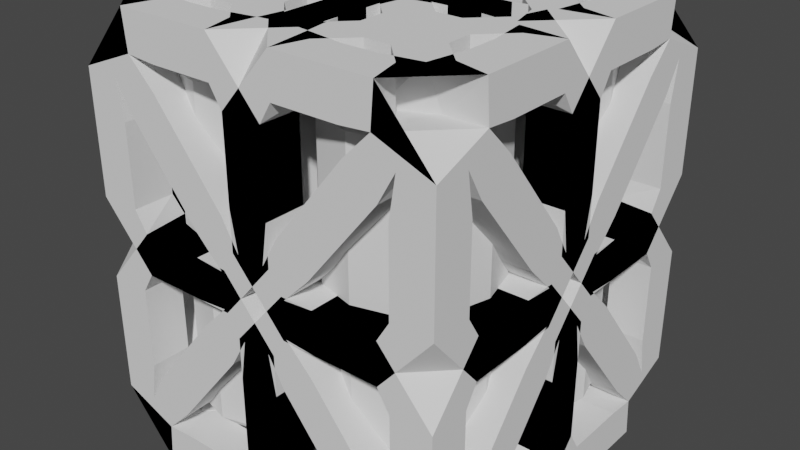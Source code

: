 # Source: Propane_big.blend  (saved by Blender 2.93.21; exported with 4.5.12 LTS)
import bpy
from mathutils import Matrix  # noqa: F401  (used for matrix-valued properties, if any)

bpy.ops.wm.read_factory_settings(use_empty=True)
scene = bpy.context.scene
scene.name = 'Scene'

# ---- collections
col_collection = bpy.data.collections.new('Collection'); scene.collection.children.link(col_collection)

# ---- world
world_world = bpy.data.worlds.new('World'); scene.world = world_world
world_world.use_nodes = True; world_world.node_tree.nodes.clear()
_N = world_world.node_tree.nodes; _L = world_world.node_tree.links
n0 = _N.new('ShaderNodeOutputWorld'); n0.name = 'World Output'; n0.location = (300, 300)
n1 = _N.new('ShaderNodeBackground'); n1.name = 'Background'; n1.location = (10, 300)
n1.inputs[0].default_value = (0.05088, 0.05088, 0.05088, 1.0)
_L.new(n1.outputs[0], n0.inputs[0])
n0.is_active_output = True
world_world.color = (0.05088, 0.05088, 0.05088)
world_world.use_sun_shadow = False
world_world.sun_shadow_jitter_overblur = 0.0

# ---- meshes
me_cylinder = bpy.data.meshes.new('Cylinder')
me_cylinder.from_pydata([(1.0, -0.9978, -2.409), (1.0, -0.9978, 2.407), (1.0, -0.0495, -2.012), (1.0, -0.0495, 2.01), (1.474, -0.1766, -2.012), (1.474, -0.1766, 2.01), (1.821, -0.5237, -2.012), (1.821, -0.5237, 2.01), (1.948, -0.9978, -2.012), (1.948, -0.9978, 2.01), (1.821, -1.472, -2.012), (1.821, -1.472, 2.01), (1.474, -1.819, -2.012), (1.474, -1.819, 2.01), (1.0, -1.946, -2.012), (1.0, -1.946, 2.01), (0.5258, -1.819, -2.012), (0.5258, -1.819, 2.01), (0.1787, -1.472, -2.012), (0.1787, -1.472, 2.01), (0.05167, -0.9978, -2.012), (0.05167, -0.9978, 2.01), (0.1787, -0.5237, -2.012), (0.1787, -0.5237, 2.01), (0.5258, -0.1766, -2.012), (0.5258, -0.1766, 2.01), (1.0, -0.2866, 2.257), (1.0, -0.5237, 2.348), (1.0, -0.7608, 2.393), (1.119, -0.7925, 2.393), (1.237, -0.5872, 2.348), (1.356, -0.3819, 2.257), (1.205, -0.8793, 2.393), (1.411, -0.7608, 2.348), (1.616, -0.6422, 2.257), (1.237, -0.9978, 2.393), (1.474, -0.9978, 2.348), (1.711, -0.9978, 2.257), (1.205, -1.116, 2.393), (1.411, -1.235, 2.348), (1.616, -1.353, 2.257), (1.119, -1.203, 2.393), (1.237, -1.408, 2.348), (1.356, -1.614, 2.257), (1.0, -1.235, 2.393), (1.0, -1.472, 2.348), (1.0, -1.709, 2.257), (0.8815, -1.203, 2.393), (0.7629, -1.408, 2.348), (0.6444, -1.614, 2.257), (0.7947, -1.116, 2.393), (0.5894, -1.235, 2.348), (0.384, -1.353, 2.257), (0.7629, -0.9978, 2.393), (0.5258, -0.9978, 2.348), (0.2888, -0.9978, 2.257), (0.7947, -0.8793, 2.393), (0.5894, -0.7608, 2.348), (0.384, -0.6422, 2.257), (0.8815, -0.7925, 2.393), (0.7629, -0.5872, 2.348), (0.6444, -0.3819, 2.257), (1.356, -0.3819, -2.259), (1.237, -0.5872, -2.349), (1.119, -0.7925, -2.394), (1.0, -0.7608, -2.394), (1.0, -0.5237, -2.349), (1.0, -0.2866, -2.259), (1.616, -0.6422, -2.259), (1.411, -0.7608, -2.349), (1.205, -0.8793, -2.394), (1.711, -0.9978, -2.259), (1.474, -0.9978, -2.349), (1.237, -0.9978, -2.394), (1.616, -1.353, -2.259), (1.411, -1.235, -2.349), (1.205, -1.116, -2.394), (1.356, -1.614, -2.259), (1.237, -1.408, -2.349), (1.119, -1.203, -2.394), (1.0, -1.709, -2.259), (1.0, -1.472, -2.349), (1.0, -1.235, -2.394), (0.6444, -1.614, -2.259), (0.7629, -1.408, -2.349), (0.8815, -1.203, -2.394), (0.384, -1.353, -2.259), (0.5894, -1.235, -2.349), (0.7947, -1.116, -2.394), (0.2888, -0.9978, -2.259), (0.5258, -0.9978, -2.349), (0.7629, -0.9978, -2.394), (0.384, -0.6422, -2.259), (0.5894, -0.7608, -2.349), (0.7947, -0.8793, -2.394), (0.6444, -0.3819, -2.259), (0.7629, -0.5872, -2.349), (0.8815, -0.7925, -2.394), (1.0, -0.0495, -1.207), (1.0, -0.0495, -0.403), (1.0, -0.0495, 0.4013), (1.0, -0.0495, 1.206), (1.474, -0.1766, 1.206), (1.474, -0.1766, 0.4013), (1.474, -0.1766, -0.403), (1.474, -0.1766, -1.207), (1.821, -0.5237, 1.206), (1.821, -0.5237, 0.4013), (1.821, -0.5237, -0.403), (1.821, -0.5237, -1.207), (1.948, -0.9978, 1.206), (1.948, -0.9978, 0.4013), (1.948, -0.9978, -0.403), (1.948, -0.9978, -1.207), (1.821, -1.472, 1.206), (1.821, -1.472, 0.4013), (1.821, -1.472, -0.403), (1.821, -1.472, -1.207), (1.474, -1.819, 1.206), (1.474, -1.819, 0.4013), (1.474, -1.819, -0.403), (1.474, -1.819, -1.207), (1.0, -1.946, 1.206), (1.0, -1.946, 0.4013), (1.0, -1.946, -0.403), (1.0, -1.946, -1.207), (0.5258, -1.819, 1.206), (0.5258, -1.819, 0.4013), (0.5258, -1.819, -0.403), (0.5258, -1.819, -1.207), (0.1787, -1.472, 1.206), (0.1787, -1.472, 0.4013), (0.1787, -1.472, -0.403), (0.1787, -1.472, -1.207), (0.05167, -0.9978, 1.206), (0.05167, -0.9978, 0.4013), (0.05167, -0.9978, -0.403), (0.05167, -0.9978, -1.207), (0.1787, -0.5237, 1.206), (0.1787, -0.5237, 0.4013), (0.1787, -0.5237, -0.403), (0.1787, -0.5237, -1.207), (0.5258, -0.1766, 1.206), (0.5258, -0.1766, 0.4013), (0.5258, -0.1766, -0.403), (0.5258, -0.1766, -1.207), (1.0, -0.2866, -2.259), (1.0, -0.0495, -2.012), (1.0, -0.0495, 1.206), (1.0, -0.0495, 2.01), (1.0, -0.9978, -2.409), (1.0, -0.7608, -2.394), (1.0, -0.5237, -2.349), (1.0, -0.0495, -1.207), (1.0, -0.0495, -0.403), (1.0, -0.0495, 0.4013)], [], [(146, 147, 4, 62), (31, 5, 149, 26), (148, 149, 5, 102), (62, 4, 6, 68), (34, 7, 5, 31), (102, 5, 7, 106), (68, 6, 8, 71), (37, 9, 7, 34), (106, 7, 9, 110), (71, 8, 10, 74), (40, 11, 9, 37), (110, 9, 11, 114), (74, 10, 12, 77), (43, 13, 11, 40), (114, 11, 13, 118), (77, 12, 14, 80), (46, 15, 13, 43), (118, 13, 15, 122), (80, 14, 16, 83), (49, 17, 15, 46), (122, 15, 17, 126), (83, 16, 18, 86), (52, 19, 17, 49), (126, 17, 19, 130), (86, 18, 20, 89), (55, 21, 19, 52), (130, 19, 21, 134), (89, 20, 22, 92), (58, 23, 21, 55), (134, 21, 23, 138), (92, 22, 24, 95), (61, 25, 23, 58), (138, 23, 25, 142), (95, 24, 2, 67), (26, 3, 25, 61), (142, 25, 3, 101), (1, 28, 59), (28, 27, 60, 59), (27, 26, 61, 60), (1, 59, 56), (59, 60, 57, 56), (60, 61, 58, 57), (1, 56, 53), (56, 57, 54, 53), (57, 58, 55, 54), (1, 53, 50), (53, 54, 51, 50), (54, 55, 52, 51), (1, 50, 47), (50, 51, 48, 47), (51, 52, 49, 48), (1, 47, 44), (47, 48, 45, 44), (48, 49, 46, 45), (1, 44, 41), (44, 45, 42, 41), (45, 46, 43, 42), (1, 41, 38), (41, 42, 39, 38), (42, 43, 40, 39), (1, 38, 35), (38, 39, 36, 35), (39, 40, 37, 36), (1, 35, 32), (35, 36, 33, 32), (36, 37, 34, 33), (1, 32, 29), (32, 33, 30, 29), (33, 34, 31, 30), (1, 29, 28), (29, 30, 27, 28), (30, 31, 26, 27), (0, 97, 151), (97, 96, 152, 151), (96, 95, 67, 152), (0, 94, 97), (94, 93, 96, 97), (93, 92, 95, 96), (0, 91, 94), (91, 90, 93, 94), (90, 89, 92, 93), (0, 88, 91), (88, 87, 90, 91), (87, 86, 89, 90), (0, 85, 88), (85, 84, 87, 88), (84, 83, 86, 87), (0, 82, 85), (82, 81, 84, 85), (81, 80, 83, 84), (150, 79, 82), (79, 78, 81, 82), (78, 77, 80, 81), (150, 76, 79), (76, 75, 78, 79), (75, 74, 77, 78), (150, 73, 76), (73, 72, 75, 76), (72, 71, 74, 75), (150, 70, 73), (70, 69, 72, 73), (69, 68, 71, 72), (150, 64, 70), (64, 63, 69, 70), (63, 62, 68, 69), (150, 65, 64), (65, 66, 63, 64), (66, 146, 62, 63), (24, 145, 153, 2), (145, 144, 154, 153), (144, 143, 155, 154), (143, 142, 101, 155), (22, 141, 145, 24), (141, 140, 144, 145), (140, 139, 143, 144), (139, 138, 142, 143), (20, 137, 141, 22), (137, 136, 140, 141), (136, 135, 139, 140), (135, 134, 138, 139), (18, 133, 137, 20), (133, 132, 136, 137), (132, 131, 135, 136), (131, 130, 134, 135), (16, 129, 133, 18), (129, 128, 132, 133), (128, 127, 131, 132), (127, 126, 130, 131), (14, 125, 129, 16), (125, 124, 128, 129), (124, 123, 127, 128), (123, 122, 126, 127), (12, 121, 125, 14), (121, 120, 124, 125), (120, 119, 123, 124), (119, 118, 122, 123), (10, 117, 121, 12), (117, 116, 120, 121), (116, 115, 119, 120), (115, 114, 118, 119), (8, 113, 117, 10), (113, 112, 116, 117), (112, 111, 115, 116), (111, 110, 114, 115), (6, 109, 113, 8), (109, 108, 112, 113), (108, 107, 111, 112), (107, 106, 110, 111), (4, 105, 109, 6), (105, 104, 108, 109), (104, 103, 107, 108), (103, 102, 106, 107), (147, 98, 105, 4), (98, 99, 104, 105), (99, 100, 103, 104), (100, 148, 102, 103)])
_uv = me_cylinder.uv_layers.new(name='UVMap')
_uv.uv.foreach_set('vector', [0.75, 0.43, 0.75, 0.49, 0.87, 0.4578, 0.84, 0.4059, 0.34, 0.4059, 0.37, 0.4578, 0.25, 0.49, 0.25, 0.43, 1.0, 0.9, 1.0, 1.0, 0.9167, 1.0, 0.9167, 0.9, 0.84, 0.4059, 0.87, 0.4578, 0.9578, 0.37, 0.9059, 0.34, 0.4059, 0.34, 0.4578, 0.37, 0.37, 0.4578, 0.34, 0.4059, 0.9167, 0.9, 0.9167, 1.0, 0.8333, 1.0, 0.8333, 0.9, 0.9059, 0.34, 0.9578, 0.37, 0.99, 0.25, 0.93, 0.25, 0.43, 0.25, 0.49, 0.25, 0.4578, 0.37, 0.4059, 0.34, 0.8333, 0.9, 0.8333, 1.0, 0.75, 1.0, 0.75, 0.9, 0.93, 0.25, 0.99, 0.25, 0.9578, 0.13, 0.9059, 0.16, 0.4059, 0.16, 0.4578, 0.13, 0.49, 0.25, 0.43, 0.25, 0.75, 0.9, 0.75, 1.0, 0.6667, 1.0, 0.6667, 0.9, 0.9059, 0.16, 0.9578, 0.13, 0.87, 0.04215, 0.84, 0.09412, 0.34, 0.09412, 0.37, 0.04215, 0.4578, 0.13, 0.4059, 0.16, 0.6667, 0.9, 0.6667, 1.0, 0.5833, 1.0, 0.5833, 0.9, 0.84, 0.09412, 0.87, 0.04215, 0.75, 0.01, 0.75, 0.07, 0.25, 0.07, 0.25, 0.01, 0.37, 0.04215, 0.34, 0.09412, 0.5833, 0.9, 0.5833, 1.0, 0.5, 1.0, 0.5, 0.9, 0.75, 0.07, 0.75, 0.01, 0.63, 0.04215, 0.66, 0.09412, 0.16, 0.09412, 0.13, 0.04215, 0.25, 0.01, 0.25, 0.07, 0.5, 0.9, 0.5, 1.0, 0.4167, 1.0, 0.4167, 0.9, 0.66, 0.09412, 0.63, 0.04215, 0.5422, 0.13, 0.5941, 0.16, 0.09412, 0.16, 0.04215, 0.13, 0.13, 0.04215, 0.16, 0.09412, 0.4167, 0.9, 0.4167, 1.0, 0.3333, 1.0, 0.3333, 0.9, 0.5941, 0.16, 0.5422, 0.13, 0.51, 0.25, 0.57, 0.25, 0.07, 0.25, 0.01, 0.25, 0.04215, 0.13, 0.09412, 0.16, 0.3333, 0.9, 0.3333, 1.0, 0.25, 1.0, 0.25, 0.9, 0.57, 0.25, 0.51, 0.25, 0.5422, 0.37, 0.5941, 0.34, 0.09412, 0.34, 0.04215, 0.37, 0.01, 0.25, 0.07, 0.25, 0.25, 0.9, 0.25, 1.0, 0.1667, 1.0, 0.1667, 0.9, 0.5941, 0.34, 0.5422, 0.37, 0.63, 0.4578, 0.66, 0.4059, 0.16, 0.4059, 0.13, 0.4578, 0.04215, 0.37, 0.09412, 0.34, 0.1667, 0.9, 0.1667, 1.0, 0.08333, 1.0, 0.08333, 0.9, 0.66, 0.4059, 0.63, 0.4578, 0.75, 0.49, 0.75, 0.43, 0.25, 0.43, 0.25, 0.49, 0.13, 0.4578, 0.16, 0.4059, 0.08333, 0.9, 0.08333, 1.0, 7.451e-08, 1.0, 7.451e-08, 0.9, 0.25, 0.25, 0.25, 0.31, 0.22, 0.302, 0.25, 0.31, 0.25, 0.37, 0.19, 0.3539, 0.22, 0.302, 0.25, 0.37, 0.25, 0.43, 0.16, 0.4059, 0.19, 0.3539, 0.25, 0.25, 0.22, 0.302, 0.198, 0.28, 0.22, 0.302, 0.19, 0.3539, 0.1461, 0.31, 0.198, 0.28, 0.19, 0.3539, 0.16, 0.4059, 0.09412, 0.34, 0.1461, 0.31, 0.25, 0.25, 0.198, 0.28, 0.19, 0.25, 0.198, 0.28, 0.1461, 0.31, 0.13, 0.25, 0.19, 0.25, 0.1461, 0.31, 0.09412, 0.34, 0.07, 0.25, 0.13, 0.25, 0.25, 0.25, 0.19, 0.25, 0.198, 0.22, 0.19, 0.25, 0.13, 0.25, 0.1461, 0.19, 0.198, 0.22, 0.13, 0.25, 0.07, 0.25, 0.09412, 0.16, 0.1461, 0.19, 0.25, 0.25, 0.198, 0.22, 0.22, 0.198, 0.198, 0.22, 0.1461, 0.19, 0.19, 0.1461, 0.22, 0.198, 0.1461, 0.19, 0.09412, 0.16, 0.16, 0.09412, 0.19, 0.1461, 0.25, 0.25, 0.22, 0.198, 0.25, 0.19, 0.22, 0.198, 0.19, 0.1461, 0.25, 0.13, 0.25, 0.19, 0.19, 0.1461, 0.16, 0.09412, 0.25, 0.07, 0.25, 0.13, 0.25, 0.25, 0.25, 0.19, 0.28, 0.198, 0.25, 0.19, 0.25, 0.13, 0.31, 0.1461, 0.28, 0.198, 0.25, 0.13, 0.25, 0.07, 0.34, 0.09412, 0.31, 0.1461, 0.25, 0.25, 0.28, 0.198, 0.302, 0.22, 0.28, 0.198, 0.31, 0.1461, 0.3539, 0.19, 0.302, 0.22, 0.31, 0.1461, 0.34, 0.09412, 0.4059, 0.16, 0.3539, 0.19, 0.25, 0.25, 0.302, 0.22, 0.31, 0.25, 0.302, 0.22, 0.3539, 0.19, 0.37, 0.25, 0.31, 0.25, 0.3539, 0.19, 0.4059, 0.16, 0.43, 0.25, 0.37, 0.25, 0.25, 0.25, 0.31, 0.25, 0.302, 0.28, 0.31, 0.25, 0.37, 0.25, 0.3539, 0.31, 0.302, 0.28, 0.37, 0.25, 0.43, 0.25, 0.4059, 0.34, 0.3539, 0.31, 0.25, 0.25, 0.302, 0.28, 0.28, 0.302, 0.302, 0.28, 0.3539, 0.31, 0.31, 0.3539, 0.28, 0.302, 0.3539, 0.31, 0.4059, 0.34, 0.34, 0.4059, 0.31, 0.3539, 0.25, 0.25, 0.28, 0.302, 0.25, 0.31, 0.28, 0.302, 0.31, 0.3539, 0.25, 0.37, 0.25, 0.31, 0.31, 0.3539, 0.34, 0.4059, 0.25, 0.43, 0.25, 0.37, 0.75, 0.25, 0.72, 0.302, 0.75, 0.31, 0.72, 0.302, 0.69, 0.3539, 0.75, 0.37, 0.75, 0.31, 0.69, 0.3539, 0.66, 0.4059, 0.75, 0.43, 0.75, 0.37, 0.75, 0.25, 0.698, 0.28, 0.72, 0.302, 0.698, 0.28, 0.6461, 0.31, 0.69, 0.3539, 0.72, 0.302, 0.6461, 0.31, 0.5941, 0.34, 0.66, 0.4059, 0.69, 0.3539, 0.75, 0.25, 0.69, 0.25, 0.698, 0.28, 0.69, 0.25, 0.63, 0.25, 0.6461, 0.31, 0.698, 0.28, 0.63, 0.25, 0.57, 0.25, 0.5941, 0.34, 0.6461, 0.31, 0.75, 0.25, 0.698, 0.22, 0.69, 0.25, 0.698, 0.22, 0.6461, 0.19, 0.63, 0.25, 0.69, 0.25, 0.6461, 0.19, 0.5941, 0.16, 0.57, 0.25, 0.63, 0.25, 0.75, 0.25, 0.72, 0.198, 0.698, 0.22, 0.72, 0.198, 0.69, 0.1461, 0.6461, 0.19, 0.698, 0.22, 0.69, 0.1461, 0.66, 0.09412, 0.5941, 0.16, 0.6461, 0.19, 0.75, 0.25, 0.75, 0.19, 0.72, 0.198, 0.75, 0.19, 0.75, 0.13, 0.69, 0.1461, 0.72, 0.198, 0.75, 0.13, 0.75, 0.07, 0.66, 0.09412, 0.69, 0.1461, 0.75, 0.25, 0.78, 0.198, 0.75, 0.19, 0.78, 0.198, 0.81, 0.1461, 0.75, 0.13, 0.75, 0.19, 0.81, 0.1461, 0.84, 0.09412, 0.75, 0.07, 0.75, 0.13, 0.75, 0.25, 0.802, 0.22, 0.78, 0.198, 0.802, 0.22, 0.8539, 0.19, 0.81, 0.1461, 0.78, 0.198, 0.8539, 0.19, 0.9059, 0.16, 0.84, 0.09412, 0.81, 0.1461, 0.75, 0.25, 0.81, 0.25, 0.802, 0.22, 0.81, 0.25, 0.87, 0.25, 0.8539, 0.19, 0.802, 0.22, 0.87, 0.25, 0.93, 0.25, 0.9059, 0.16, 0.8539, 0.19, 0.75, 0.25, 0.802, 0.28, 0.81, 0.25, 0.802, 0.28, 0.8539, 0.31, 0.87, 0.25, 0.81, 0.25, 0.8539, 0.31, 0.9059, 0.34, 0.93, 0.25, 0.87, 0.25, 0.75, 0.25, 0.78, 0.302, 0.802, 0.28, 0.78, 0.302, 0.81, 0.3539, 0.8539, 0.31, 0.802, 0.28, 0.81, 0.3539, 0.84, 0.4059, 0.9059, 0.34, 0.8539, 0.31, 0.75, 0.25, 0.75, 0.31, 0.78, 0.302, 0.75, 0.31, 0.75, 0.37, 0.81, 0.3539, 0.78, 0.302, 0.75, 0.37, 0.75, 0.43, 0.84, 0.4059, 0.81, 0.3539, 0.08333, 0.5, 0.08333, 0.6, 7.451e-08, 0.6, 7.451e-08, 0.5, 0.08333, 0.6, 0.08333, 0.7, 7.451e-08, 0.7, 7.451e-08, 0.6, 0.08333, 0.7, 0.08333, 0.8, 7.451e-08, 0.8, 7.451e-08, 0.7, 0.08333, 0.8, 0.08333, 0.9, 7.451e-08, 0.9, 7.451e-08, 0.8, 0.1667, 0.5, 0.1667, 0.6, 0.08333, 0.6, 0.08333, 0.5, 0.1667, 0.6, 0.1667, 0.7, 0.08333, 0.7, 0.08333, 0.6, 0.1667, 0.7, 0.1667, 0.8, 0.08333, 0.8, 0.08333, 0.7, 0.1667, 0.8, 0.1667, 0.9, 0.08333, 0.9, 0.08333, 0.8, 0.25, 0.5, 0.25, 0.6, 0.1667, 0.6, 0.1667, 0.5, 0.25, 0.6, 0.25, 0.7, 0.1667, 0.7, 0.1667, 0.6, 0.25, 0.7, 0.25, 0.8, 0.1667, 0.8, 0.1667, 0.7, 0.25, 0.8, 0.25, 0.9, 0.1667, 0.9, 0.1667, 0.8, 0.3333, 0.5, 0.3333, 0.6, 0.25, 0.6, 0.25, 0.5, 0.3333, 0.6, 0.3333, 0.7, 0.25, 0.7, 0.25, 0.6, 0.3333, 0.7, 0.3333, 0.8, 0.25, 0.8, 0.25, 0.7, 0.3333, 0.8, 0.3333, 0.9, 0.25, 0.9, 0.25, 0.8, 0.4167, 0.5, 0.4167, 0.6, 0.3333, 0.6, 0.3333, 0.5, 0.4167, 0.6, 0.4167, 0.7, 0.3333, 0.7, 0.3333, 0.6, 0.4167, 0.7, 0.4167, 0.8, 0.3333, 0.8, 0.3333, 0.7, 0.4167, 0.8, 0.4167, 0.9, 0.3333, 0.9, 0.3333, 0.8, 0.5, 0.5, 0.5, 0.6, 0.4167, 0.6, 0.4167, 0.5, 0.5, 0.6, 0.5, 0.7, 0.4167, 0.7, 0.4167, 0.6, 0.5, 0.7, 0.5, 0.8, 0.4167, 0.8, 0.4167, 0.7, 0.5, 0.8, 0.5, 0.9, 0.4167, 0.9, 0.4167, 0.8, 0.5833, 0.5, 0.5833, 0.6, 0.5, 0.6, 0.5, 0.5, 0.5833, 0.6, 0.5833, 0.7, 0.5, 0.7, 0.5, 0.6, 0.5833, 0.7, 0.5833, 0.8, 0.5, 0.8, 0.5, 0.7, 0.5833, 0.8, 0.5833, 0.9, 0.5, 0.9, 0.5, 0.8, 0.6667, 0.5, 0.6667, 0.6, 0.5833, 0.6, 0.5833, 0.5, 0.6667, 0.6, 0.6667, 0.7, 0.5833, 0.7, 0.5833, 0.6, 0.6667, 0.7, 0.6667, 0.8, 0.5833, 0.8, 0.5833, 0.7, 0.6667, 0.8, 0.6667, 0.9, 0.5833, 0.9, 0.5833, 0.8, 0.75, 0.5, 0.75, 0.6, 0.6667, 0.6, 0.6667, 0.5, 0.75, 0.6, 0.75, 0.7, 0.6667, 0.7, 0.6667, 0.6, 0.75, 0.7, 0.75, 0.8, 0.6667, 0.8, 0.6667, 0.7, 0.75, 0.8, 0.75, 0.9, 0.6667, 0.9, 0.6667, 0.8, 0.8333, 0.5, 0.8333, 0.6, 0.75, 0.6, 0.75, 0.5, 0.8333, 0.6, 0.8333, 0.7, 0.75, 0.7, 0.75, 0.6, 0.8333, 0.7, 0.8333, 0.8, 0.75, 0.8, 0.75, 0.7, 0.8333, 0.8, 0.8333, 0.9, 0.75, 0.9, 0.75, 0.8, 0.9167, 0.5, 0.9167, 0.6, 0.8333, 0.6, 0.8333, 0.5, 0.9167, 0.6, 0.9167, 0.7, 0.8333, 0.7, 0.8333, 0.6, 0.9167, 0.7, 0.9167, 0.8, 0.8333, 0.8, 0.8333, 0.7, 0.9167, 0.8, 0.9167, 0.9, 0.8333, 0.9, 0.8333, 0.8, 1.0, 0.5, 1.0, 0.6, 0.9167, 0.6, 0.9167, 0.5, 1.0, 0.6, 1.0, 0.7, 0.9167, 0.7, 0.9167, 0.6, 1.0, 0.7, 1.0, 0.8, 0.9167, 0.8, 0.9167, 0.7, 1.0, 0.8, 1.0, 0.9, 0.9167, 0.9, 0.9167, 0.8])
me_cylinder.use_remesh_fix_poles = True
me_cylinder.use_remesh_preserve_attributes = False
me_cylinder.update()
me_cube_001 = bpy.data.meshes.new('Cube.001')
me_cube_001.from_pydata([(2.0, -2.0, 2.464), (1.0, -1.0, 2.464), (0.0, -2.0, 2.464), (2.0, 0.0, 2.464), (0.0, 0.0, 2.464), (2.0, -2.0, 0.0), (0.0, -2.0, 0.0), (2.0, 0.0, 0.0)], [(6, 2), (2, 4), (4, 3), (3, 7), (5, 7), (3, 0), (0, 5), (6, 5), (0, 2), (6, 0), (0, 7), (4, 1), (3, 1), (1, 0), (2, 1)], [])
_uv = me_cube_001.uv_layers.new(name='UVMap')
_uv.uv.foreach_set('vector', [])
me_cube_001.use_remesh_fix_poles = True
me_cube_001.use_remesh_preserve_attributes = False
me_cube_001.update()

# ---- objects
ob_cylinder = bpy.data.objects.new('Cylinder', me_cylinder)
ob_cube = bpy.data.objects.new('Cube', me_cube_001)

# ---- transforms, parenting, visibility, modifiers, constraints
ob_cylinder.location = (0.0, 0.0, 0.0)
_m = ob_cylinder.modifiers.new('Mirror', 'MIRROR')
_m.use_axis = (True, True, False)
_m.use_mirror_merge = False
ob_cube.location = (0.0, 0.0, 0.0)
_m = ob_cube.modifiers.new('Skin', 'SKIN')
_m.use_y_symmetry = True
_m.use_z_symmetry = True
_m = ob_cube.modifiers.new('Mirror', 'MIRROR')
_m.use_axis = (True, True, True)

# ---- collection membership
col_collection.objects.link(ob_cylinder)
col_collection.objects.link(ob_cube)

# ---- scene / render settings (as saved in the file)
scene.frame_start = 1; scene.frame_end = 250; scene.frame_set(1)
scene.render.engine = 'BLENDER_EEVEE_NEXT'
scene.cycles.use_denoising = False
scene.cycles.samples = 128
scene.cycles.sampling_pattern = 'TABULATED_SOBOL'
scene.cycles.use_adaptive_sampling = False
scene.cycles.use_light_tree = False
scene.view_settings.view_transform = 'Filmic'
bpy.context.view_layer.update()

# ---- added for rendering (the .blend has no active camera and no usable light): camera, sun
cam_auto = bpy.data.cameras.new('AutoCamera')
cam_auto.lens = 50.0
cam_auto.sensor_width = 36.0
cam_auto.clip_end = 1000.0
ob_auto_camera = bpy.data.objects.new('AutoCamera', cam_auto)
scene.collection.objects.link(ob_auto_camera)
ob_auto_camera.location = (7.1013, -8.52156, 5.68104)
ob_auto_camera.rotation_euler = (1.09748, -7.21219e-08, 0.694738)
scene.camera = ob_auto_camera
light_auto_sun = bpy.data.lights.new('AutoSun', 'SUN')
light_auto_sun.energy = 3.0
light_auto_sun.angle = 0.0523599
ob_auto_sun = bpy.data.objects.new('AutoSun', light_auto_sun)
scene.collection.objects.link(ob_auto_sun)
ob_auto_sun.rotation_euler = (0.872665, 0.174533, 0.523599)
bpy.context.view_layer.update()
